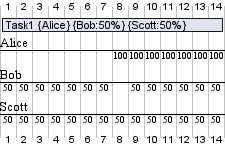

The diagram above was rendered by PlantUML. Its source (embedded in the PNG):
@startgantt
[Task1] on {Alice} {Bob:50%} {Scott:50%} lasts 20 days
{Alice} is off on D+0 to D+6
{Bob} is off on D+7
@endgantt